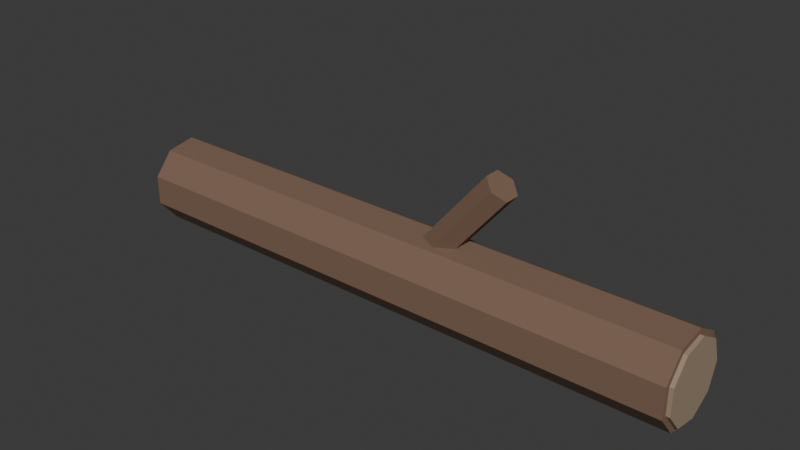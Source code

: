 # Source: log.blend  (saved by Blender 5.0.119; exported with 4.5.12 LTS)
import bpy
from mathutils import Matrix  # noqa: F401  (used for matrix-valued properties, if any)

bpy.ops.wm.read_factory_settings(use_empty=True)
scene = bpy.context.scene
scene.name = 'Scene'

# ---- collections
col_collection = bpy.data.collections.new('Collection'); scene.collection.children.link(col_collection)

# ---- materials (node trees are filled in below, after node groups)
mat_old_timber = bpy.data.materials.new('Old timber')
mat_old_timber.diffuse_color = (0.2, 0.12, 0.08, 1.0)
mat_cut_wood = bpy.data.materials.new('Cut wood')
mat_cut_wood.diffuse_color = (0.34, 0.25, 0.17, 1.0)

# ---- material node trees
mat_old_timber.use_nodes = True; mat_old_timber.node_tree.nodes.clear()
_N = mat_old_timber.node_tree.nodes; _L = mat_old_timber.node_tree.links
n0 = _N.new('ShaderNodeBsdfPrincipled'); n0.name = 'Principled BSDF'; n0.location = (-200, 100)
n0.inputs[0].default_value = (0.2, 0.12, 0.08, 1.0)
n0.inputs[2].default_value = 0.85
n1 = _N.new('ShaderNodeOutputMaterial'); n1.name = 'Material Output'; n1.location = (200, 100)
_L.new(n0.outputs[0], n1.inputs[0])
n1.is_active_output = True
mat_cut_wood.use_nodes = True; mat_cut_wood.node_tree.nodes.clear()
_N = mat_cut_wood.node_tree.nodes; _L = mat_cut_wood.node_tree.links
n0 = _N.new('ShaderNodeBsdfPrincipled'); n0.name = 'Principled BSDF'; n0.location = (-200, 100)
n0.inputs[0].default_value = (0.34, 0.25, 0.17, 1.0)
n0.inputs[2].default_value = 0.85
n1 = _N.new('ShaderNodeOutputMaterial'); n1.name = 'Material Output'; n1.location = (200, 100)
_L.new(n0.outputs[0], n1.inputs[0])
n1.is_active_output = True

# ---- world
world_world = bpy.data.worlds.new('World'); scene.world = world_world
world_world.use_nodes = True; world_world.node_tree.nodes.clear()
_N = world_world.node_tree.nodes; _L = world_world.node_tree.links
n0 = _N.new('ShaderNodeOutputWorld'); n0.name = 'World Output'; n0.location = (200, 100)
n1 = _N.new('ShaderNodeBackground'); n1.name = 'Background'; n1.location = (-200, 100)
n1.inputs[0].default_value = (0.05088, 0.05088, 0.05088, 1.0)
_L.new(n1.outputs[0], n0.inputs[0])
n0.is_active_output = True
world_world.color = (0.05088, 0.05088, 0.05088)
world_world.sun_shadow_jitter_overblur = 0.0

# ---- meshes
me_cylinder_023 = bpy.data.meshes.new('Cylinder.023')
me_cylinder_023.from_pydata([(0.0, 0.25, -1.65), (0.0, 0.25, 1.65), (0.1607, 0.1915, -1.65), (0.1607, 0.1915, 1.65), (0.2462, 0.04341, -1.65), (0.2462, 0.04341, 1.65), (0.2165, -0.125, -1.65), (0.2165, -0.125, 1.65), (0.08551, -0.2349, -1.65), (0.08551, -0.2349, 1.65), (-0.08551, -0.2349, -1.65), (-0.08551, -0.2349, 1.65), (-0.2165, -0.125, -1.65), (-0.2165, -0.125, 1.65), (-0.2462, 0.04341, -1.65), (-0.2462, 0.04341, 1.65), (-0.1607, 0.1915, -1.65), (-0.1607, 0.1915, 1.65), (0.1424, 0.09, -0.02211), (-0.6224, 0.09, 0.6221), (0.1926, 0.045, 0.0375), (-0.5722, 0.045, 0.6817), (0.1926, -0.045, 0.0375), (-0.5722, -0.045, 0.6817), (0.1424, -0.09, -0.02211), (-0.6224, -0.09, 0.6221), (0.09221, -0.045, -0.08172), (-0.6726, -0.045, 0.5625), (0.09221, 0.045, -0.08172), (-0.6726, 0.045, 0.5625)], [], [(0, 1, 3, 2), (2, 3, 5, 4), (4, 5, 7, 6), (6, 7, 9, 8), (8, 9, 11, 10), (10, 11, 13, 12), (12, 13, 15, 14), (3, 1, 17, 15, 13, 11, 9, 7, 5), (14, 15, 17, 16), (16, 17, 1, 0), (0, 2, 4, 6, 8, 10, 12, 14, 16), (18, 19, 21, 20), (20, 21, 23, 22), (22, 23, 25, 24), (24, 25, 27, 26), (21, 19, 29, 27, 25, 23), (26, 27, 29, 28), (28, 29, 19, 18), (18, 20, 22, 24, 26, 28)])
_uv = me_cylinder_023.uv_layers.new(name='UVMap')
_uv.uv.foreach_set('vector', [1.0, 0.5, 1.0, 1.0, 0.8889, 1.0, 0.8889, 0.5, 0.8889, 0.5, 0.8889, 1.0, 0.7778, 1.0, 0.7778, 0.5, 0.7778, 0.5, 0.7778, 1.0, 0.6667, 1.0, 0.6667, 0.5, 0.6667, 0.5, 0.6667, 1.0, 0.5556, 1.0, 0.5556, 0.5, 0.5556, 0.5, 0.5556, 1.0, 0.4444, 1.0, 0.4444, 0.5, 0.4444, 0.5, 0.4444, 1.0, 0.3333, 1.0, 0.3333, 0.5, 0.3333, 0.5, 0.3333, 1.0, 0.2222, 1.0, 0.2222, 0.5, 0.4043, 0.4339, 0.25, 0.49, 0.09573, 0.4339, 0.01365, 0.2917, 0.04215, 0.13, 0.1679, 0.02447, 0.3321, 0.02447, 0.4578, 0.13, 0.4864, 0.2917, 0.2222, 0.5, 0.2222, 1.0, 0.1111, 1.0, 0.1111, 0.5, 0.1111, 0.5, 0.1111, 1.0, 4.47e-08, 1.0, 4.47e-08, 0.5, 0.75, 0.49, 0.9043, 0.4339, 0.9864, 0.2917, 0.9578, 0.13, 0.8321, 0.02447, 0.6679, 0.02447, 0.5422, 0.13, 0.5136, 0.2917, 0.5957, 0.4339, 1.0, 0.5, 1.0, 1.0, 0.8333, 1.0, 0.8333, 0.5, 0.8333, 0.5, 0.8333, 1.0, 0.6667, 1.0, 0.6667, 0.5, 0.6667, 0.5, 0.6667, 1.0, 0.5, 1.0, 0.5, 0.5, 0.5, 0.5, 0.5, 1.0, 0.3333, 1.0, 0.3333, 0.5, 0.4578, 0.37, 0.25, 0.49, 0.04215, 0.37, 0.04215, 0.13, 0.25, 0.01, 0.4578, 0.13, 0.3333, 0.5, 0.3333, 1.0, 0.1667, 1.0, 0.1667, 0.5, 0.1667, 0.5, 0.1667, 1.0, -8.941e-08, 1.0, -8.941e-08, 0.5, 0.75, 0.49, 0.9578, 0.37, 0.9578, 0.13, 0.75, 0.01, 0.5422, 0.13, 0.5422, 0.37])
me_cylinder_023.materials.append(mat_old_timber)
me_cylinder_023.update()
me_cylinder_024 = bpy.data.meshes.new('Cylinder.024')
me_cylinder_024.from_pydata([(0.0, 0.22, -0.012), (0.0, 0.22, 0.012), (0.1414, 0.1685, -0.012), (0.1414, 0.1685, 0.012), (0.2167, 0.0382, -0.012), (0.2167, 0.0382, 0.012), (0.1905, -0.11, -0.012), (0.1905, -0.11, 0.012), (0.07524, -0.2067, -0.012), (0.07524, -0.2067, 0.012), (-0.07524, -0.2067, -0.012), (-0.07524, -0.2067, 0.012), (-0.1905, -0.11, -0.012), (-0.1905, -0.11, 0.012), (-0.2167, 0.0382, -0.012), (-0.2167, 0.0382, 0.012), (-0.1414, 0.1685, -0.012), (-0.1414, 0.1685, 0.012), (-1.322e-07, 0.22, 3.308), (-1.322e-07, 0.22, 3.332), (0.1414, 0.1685, 3.308), (0.1414, 0.1685, 3.332), (0.2167, 0.0382, 3.308), (0.2167, 0.0382, 3.332), (0.1905, -0.11, 3.308), (0.1905, -0.11, 3.332), (0.07524, -0.2067, 3.308), (0.07524, -0.2067, 3.332), (-0.07524, -0.2067, 3.308), (-0.07524, -0.2067, 3.332), (-0.1905, -0.11, 3.308), (-0.1905, -0.11, 3.332), (-0.2167, 0.0382, 3.308), (-0.2167, 0.0382, 3.332), (-0.1414, 0.1685, 3.308), (-0.1414, 0.1685, 3.332)], [], [(0, 1, 3, 2), (2, 3, 5, 4), (4, 5, 7, 6), (6, 7, 9, 8), (8, 9, 11, 10), (10, 11, 13, 12), (12, 13, 15, 14), (3, 1, 17, 15, 13, 11, 9, 7, 5), (14, 15, 17, 16), (16, 17, 1, 0), (0, 2, 4, 6, 8, 10, 12, 14, 16), (18, 19, 21, 20), (20, 21, 23, 22), (22, 23, 25, 24), (24, 25, 27, 26), (26, 27, 29, 28), (28, 29, 31, 30), (30, 31, 33, 32), (21, 19, 35, 33, 31, 29, 27, 25, 23), (32, 33, 35, 34), (34, 35, 19, 18), (18, 20, 22, 24, 26, 28, 30, 32, 34)])
_uv = me_cylinder_024.uv_layers.new(name='UVMap')
_uv.uv.foreach_set('vector', [1.0, 0.5, 1.0, 1.0, 0.8889, 1.0, 0.8889, 0.5, 0.8889, 0.5, 0.8889, 1.0, 0.7778, 1.0, 0.7778, 0.5, 0.7778, 0.5, 0.7778, 1.0, 0.6667, 1.0, 0.6667, 0.5, 0.6667, 0.5, 0.6667, 1.0, 0.5556, 1.0, 0.5556, 0.5, 0.5556, 0.5, 0.5556, 1.0, 0.4444, 1.0, 0.4444, 0.5, 0.4444, 0.5, 0.4444, 1.0, 0.3333, 1.0, 0.3333, 0.5, 0.3333, 0.5, 0.3333, 1.0, 0.2222, 1.0, 0.2222, 0.5, 0.4043, 0.4339, 0.25, 0.49, 0.09573, 0.4339, 0.01365, 0.2917, 0.04215, 0.13, 0.1679, 0.02447, 0.3321, 0.02447, 0.4578, 0.13, 0.4864, 0.2917, 0.2222, 0.5, 0.2222, 1.0, 0.1111, 1.0, 0.1111, 0.5, 0.1111, 0.5, 0.1111, 1.0, 4.47e-08, 1.0, 4.47e-08, 0.5, 0.75, 0.49, 0.9043, 0.4339, 0.9864, 0.2917, 0.9578, 0.13, 0.8321, 0.02447, 0.6679, 0.02447, 0.5422, 0.13, 0.5136, 0.2917, 0.5957, 0.4339, 1.0, 0.5, 1.0, 1.0, 0.8889, 1.0, 0.8889, 0.5, 0.8889, 0.5, 0.8889, 1.0, 0.7778, 1.0, 0.7778, 0.5, 0.7778, 0.5, 0.7778, 1.0, 0.6667, 1.0, 0.6667, 0.5, 0.6667, 0.5, 0.6667, 1.0, 0.5556, 1.0, 0.5556, 0.5, 0.5556, 0.5, 0.5556, 1.0, 0.4444, 1.0, 0.4444, 0.5, 0.4444, 0.5, 0.4444, 1.0, 0.3333, 1.0, 0.3333, 0.5, 0.3333, 0.5, 0.3333, 1.0, 0.2222, 1.0, 0.2222, 0.5, 0.4043, 0.4339, 0.25, 0.49, 0.09573, 0.4339, 0.01365, 0.2917, 0.04215, 0.13, 0.1679, 0.02447, 0.3321, 0.02447, 0.4578, 0.13, 0.4864, 0.2917, 0.2222, 0.5, 0.2222, 1.0, 0.1111, 1.0, 0.1111, 0.5, 0.1111, 0.5, 0.1111, 1.0, 4.47e-08, 1.0, 4.47e-08, 0.5, 0.75, 0.49, 0.9043, 0.4339, 0.9864, 0.2917, 0.9578, 0.13, 0.8321, 0.02447, 0.6679, 0.02447, 0.5422, 0.13, 0.5136, 0.2917, 0.5957, 0.4339])
me_cylinder_024.materials.append(mat_cut_wood)
me_cylinder_024.update()

# ---- objects
ob_fallen_trunk = bpy.data.objects.new('Fallen trunk', me_cylinder_023)
ob_end_grain = bpy.data.objects.new('End grain', me_cylinder_024)

# ---- transforms, parenting, visibility, modifiers, constraints
ob_fallen_trunk.location = (0.0, 0.0, 0.28)
ob_fallen_trunk.rotation_euler = (0.0, 1.571, 0.0)
ob_end_grain.location = (-1.66, 0.0, 0.28)
ob_end_grain.rotation_euler = (0.0, 1.571, 0.0)

# ---- collection membership
col_collection.objects.link(ob_fallen_trunk)
col_collection.objects.link(ob_end_grain)

# ---- scene / render settings (as saved in the file)
scene.frame_start = 1; scene.frame_end = 250; scene.frame_set(1)
scene.render.engine = 'BLENDER_EEVEE_NEXT'
scene.render.bake_bias = 0.0
scene.render.bake_samples = 0
scene.cycles.sampling_pattern = 'TABULATED_SOBOL'
scene.eevee.use_volume_custom_range = False
bpy.context.view_layer.update()

# ---- added for rendering (the .blend has no active camera and no usable light): camera, sun
cam_auto = bpy.data.cameras.new('AutoCamera')
cam_auto.lens = 50.0
cam_auto.sensor_width = 36.0
cam_auto.clip_end = 1000.0
ob_auto_camera = bpy.data.objects.new('AutoCamera', cam_auto)
scene.collection.objects.link(ob_auto_camera)
ob_auto_camera.location = (3.23984, -3.88027, 3.08509)
ob_auto_camera.rotation_euler = (1.09748, -7.21219e-08, 0.694738)
scene.camera = ob_auto_camera
light_auto_sun = bpy.data.lights.new('AutoSun', 'SUN')
light_auto_sun.energy = 3.0
light_auto_sun.angle = 0.0523599
ob_auto_sun = bpy.data.objects.new('AutoSun', light_auto_sun)
scene.collection.objects.link(ob_auto_sun)
ob_auto_sun.rotation_euler = (0.872665, 0.174533, 0.523599)
bpy.context.view_layer.update()
